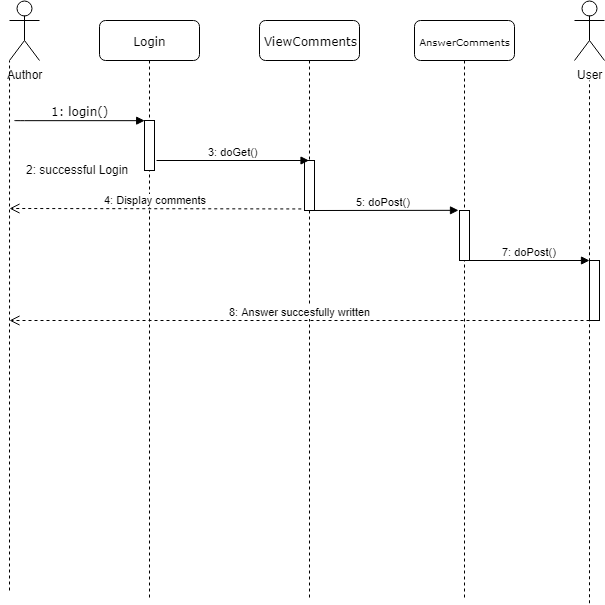

The diagram above was exported from draw.io. Its source (the exported page's mxGraphModel, read from the mxfile embedded in the PNG):
<mxGraphModel dx="961" dy="515" grid="1" gridSize="10" guides="1" tooltips="1" connect="1" arrows="1" fold="1" page="1" pageScale="1" pageWidth="1100" pageHeight="850" background="#ffffff" math="0" shadow="0">
  <root>
    <mxCell id="0" />
    <mxCell id="1" parent="0" />
    <mxCell id="7baba1c4bc27f4b0-2" value="Login" style="shape=umlLifeline;perimeter=lifelinePerimeter;whiteSpace=wrap;html=1;container=1;collapsible=0;recursiveResize=0;outlineConnect=0;rounded=1;shadow=0;comic=0;labelBackgroundColor=none;strokeColor=#000000;strokeWidth=1;fillColor=#FFFFFF;fontFamily=Verdana;fontSize=12;fontColor=#000000;align=center;" parent="1" vertex="1">
      <mxGeometry x="240" y="80" width="100" height="580" as="geometry" />
    </mxCell>
    <mxCell id="7baba1c4bc27f4b0-10" value="" style="html=1;points=[];perimeter=orthogonalPerimeter;rounded=0;shadow=0;comic=0;labelBackgroundColor=none;strokeColor=#000000;strokeWidth=1;fillColor=#FFFFFF;fontFamily=Verdana;fontSize=12;fontColor=#000000;align=center;" parent="7baba1c4bc27f4b0-2" vertex="1">
      <mxGeometry x="45" y="100" width="10" height="50" as="geometry" />
    </mxCell>
    <mxCell id="7baba1c4bc27f4b0-3" value="ViewComments" style="shape=umlLifeline;perimeter=lifelinePerimeter;whiteSpace=wrap;html=1;container=1;collapsible=0;recursiveResize=0;outlineConnect=0;rounded=1;shadow=0;comic=0;labelBackgroundColor=none;strokeColor=#000000;strokeWidth=1;fillColor=#FFFFFF;fontFamily=Verdana;fontSize=12;fontColor=#000000;align=center;" parent="1" vertex="1">
      <mxGeometry x="400" y="80" width="100" height="580" as="geometry" />
    </mxCell>
    <mxCell id="7baba1c4bc27f4b0-13" value="" style="html=1;points=[];perimeter=orthogonalPerimeter;rounded=0;shadow=0;comic=0;labelBackgroundColor=none;strokeColor=#000000;strokeWidth=1;fillColor=#FFFFFF;fontFamily=Verdana;fontSize=12;fontColor=#000000;align=center;" parent="7baba1c4bc27f4b0-3" vertex="1">
      <mxGeometry x="45" y="140" width="10" height="50" as="geometry" />
    </mxCell>
    <mxCell id="Tns_9vPzrml43IrZCWns-32" value="5: doPost()" style="html=1;verticalAlign=bottom;endArrow=block;entryX=-0.1;entryY=-0.003;entryDx=0;entryDy=0;entryPerimeter=0;" edge="1" parent="7baba1c4bc27f4b0-3" target="Tns_9vPzrml43IrZCWns-31">
      <mxGeometry width="80" relative="1" as="geometry">
        <mxPoint x="50" y="190" as="sourcePoint" />
        <mxPoint x="130" y="190" as="targetPoint" />
      </mxGeometry>
    </mxCell>
    <mxCell id="7baba1c4bc27f4b0-11" value="1: login()" style="html=1;verticalAlign=bottom;endArrow=block;entryX=0;entryY=0;labelBackgroundColor=none;fontFamily=Verdana;fontSize=12;edgeStyle=elbowEdgeStyle;elbow=vertical;" parent="1" target="7baba1c4bc27f4b0-10" edge="1">
      <mxGeometry relative="1" as="geometry">
        <mxPoint x="155" y="180" as="sourcePoint" />
      </mxGeometry>
    </mxCell>
    <mxCell id="Tns_9vPzrml43IrZCWns-2" value="2: successful Login" style="text;html=1;resizable=0;points=[];autosize=1;align=left;verticalAlign=top;spacingTop=-4;" vertex="1" parent="1">
      <mxGeometry x="165" y="220" width="120" height="20" as="geometry" />
    </mxCell>
    <mxCell id="Tns_9vPzrml43IrZCWns-5" value="3: doGet()" style="html=1;verticalAlign=bottom;endArrow=block;" edge="1" parent="1" target="7baba1c4bc27f4b0-3">
      <mxGeometry width="80" relative="1" as="geometry">
        <mxPoint x="297" y="220" as="sourcePoint" />
        <mxPoint x="443" y="255" as="targetPoint" />
      </mxGeometry>
    </mxCell>
    <mxCell id="Tns_9vPzrml43IrZCWns-6" value="4: Display comments" style="html=1;verticalAlign=bottom;endArrow=open;dashed=1;endSize=8;exitX=-0.324;exitY=0.969;exitDx=0;exitDy=0;exitPerimeter=0;" edge="1" parent="1" source="7baba1c4bc27f4b0-13">
      <mxGeometry x="0.0004" relative="1" as="geometry">
        <mxPoint x="589.5" y="309.5" as="sourcePoint" />
        <mxPoint x="150" y="268" as="targetPoint" />
        <mxPoint as="offset" />
      </mxGeometry>
    </mxCell>
    <mxCell id="Tns_9vPzrml43IrZCWns-7" value="Author" style="shape=umlActor;verticalLabelPosition=bottom;labelBackgroundColor=#ffffff;verticalAlign=top;html=1;" vertex="1" parent="1">
      <mxGeometry x="150" y="60" width="30" height="60" as="geometry" />
    </mxCell>
    <mxCell id="Tns_9vPzrml43IrZCWns-10" value="" style="endArrow=none;dashed=1;html=1;entryX=0;entryY=1;entryDx=0;entryDy=0;entryPerimeter=0;" edge="1" parent="1" target="Tns_9vPzrml43IrZCWns-7">
      <mxGeometry width="50" height="50" relative="1" as="geometry">
        <mxPoint x="150" y="650" as="sourcePoint" />
        <mxPoint x="190" y="680" as="targetPoint" />
      </mxGeometry>
    </mxCell>
    <mxCell id="Tns_9vPzrml43IrZCWns-30" value="&lt;font style=&quot;font-size: 10px&quot;&gt;AnswerComments&lt;/font&gt;" style="shape=umlLifeline;perimeter=lifelinePerimeter;whiteSpace=wrap;html=1;container=1;collapsible=0;recursiveResize=0;outlineConnect=0;rounded=1;shadow=0;comic=0;labelBackgroundColor=none;strokeColor=#000000;strokeWidth=1;fillColor=#FFFFFF;fontFamily=Verdana;fontSize=12;fontColor=#000000;align=center;" vertex="1" parent="1">
      <mxGeometry x="555" y="80" width="100" height="580" as="geometry" />
    </mxCell>
    <mxCell id="Tns_9vPzrml43IrZCWns-31" value="" style="html=1;points=[];perimeter=orthogonalPerimeter;rounded=0;shadow=0;comic=0;labelBackgroundColor=none;strokeColor=#000000;strokeWidth=1;fillColor=#FFFFFF;fontFamily=Verdana;fontSize=12;fontColor=#000000;align=center;" vertex="1" parent="Tns_9vPzrml43IrZCWns-30">
      <mxGeometry x="45" y="190" width="10" height="50" as="geometry" />
    </mxCell>
    <mxCell id="Tns_9vPzrml43IrZCWns-36" value="7: doPost()" style="html=1;verticalAlign=bottom;endArrow=block;" edge="1" parent="Tns_9vPzrml43IrZCWns-30">
      <mxGeometry width="80" relative="1" as="geometry">
        <mxPoint x="55" y="240" as="sourcePoint" />
        <mxPoint x="175" y="240" as="targetPoint" />
      </mxGeometry>
    </mxCell>
    <mxCell id="Tns_9vPzrml43IrZCWns-34" value="User" style="shape=umlActor;verticalLabelPosition=bottom;labelBackgroundColor=#ffffff;verticalAlign=top;html=1;" vertex="1" parent="1">
      <mxGeometry x="715" y="60" width="30" height="60" as="geometry" />
    </mxCell>
    <mxCell id="Tns_9vPzrml43IrZCWns-35" value="" style="endArrow=none;dashed=1;html=1;" edge="1" parent="1">
      <mxGeometry width="50" height="50" relative="1" as="geometry">
        <mxPoint x="730" y="662.7586206896551" as="sourcePoint" />
        <mxPoint x="730" y="140" as="targetPoint" />
      </mxGeometry>
    </mxCell>
    <mxCell id="Tns_9vPzrml43IrZCWns-37" value="" style="html=1;points=[];perimeter=orthogonalPerimeter;" vertex="1" parent="1">
      <mxGeometry x="730" y="320" width="10" height="60" as="geometry" />
    </mxCell>
    <mxCell id="Tns_9vPzrml43IrZCWns-38" value="8: Answer succesfully written" style="html=1;verticalAlign=bottom;endArrow=open;dashed=1;endSize=8;" edge="1" parent="1">
      <mxGeometry relative="1" as="geometry">
        <mxPoint x="730" y="380" as="sourcePoint" />
        <mxPoint x="150" y="380" as="targetPoint" />
      </mxGeometry>
    </mxCell>
  </root>
</mxGraphModel>